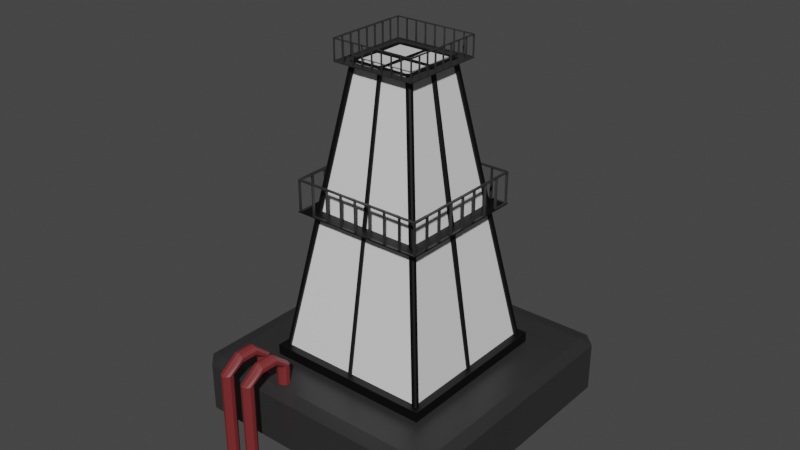# Source: oil.blend  (saved by Blender 2.91.10; exported with 4.5.12 LTS)
import bpy
from mathutils import Matrix  # noqa: F401  (used for matrix-valued properties, if any)

bpy.ops.wm.read_factory_settings(use_empty=True)
scene = bpy.context.scene
scene.name = 'Scene'

# ---- collections
col_collection = bpy.data.collections.new('Collection'); scene.collection.children.link(col_collection)
col_collection_2 = bpy.data.collections.new('Collection 2'); scene.collection.children.link(col_collection_2)
col_collection_3 = bpy.data.collections.new('Collection 3'); scene.collection.children.link(col_collection_3)

# ---- materials (node trees are filled in below, after node groups)
mat_material_006 = bpy.data.materials.new('Material.006')
mat_material_006.use_transparent_shadow = False
mat_material_001 = bpy.data.materials.new('Material.001')
mat_material_001.alpha_threshold = 0.0
mat_material_001.use_transparent_shadow = False
mat_material_001.line_color = (0.0, 0.0, 0.0, 1.0)
mat_material_002 = bpy.data.materials.new('Material.002')
mat_material_002.alpha_threshold = 0.0
mat_material_002.use_transparent_shadow = False
mat_material_002.line_color = (0.0, 0.0, 0.0, 1.0)
mat_material_005 = bpy.data.materials.new('Material.005')
mat_material_005.use_transparent_shadow = False

# ---- material node trees
mat_material_006.use_nodes = True; mat_material_006.node_tree.nodes.clear()
_N = mat_material_006.node_tree.nodes; _L = mat_material_006.node_tree.links
n0 = _N.new('ShaderNodeBsdfPrincipled'); n0.name = 'Principled BSDF'; n0.location = (10, 300)
n0.distribution = 'GGX'
n0.subsurface_method = 'BURLEY'
n0.inputs[0].default_value = (0.0, 0.0, 0.0, 1.0)
n0.inputs[3].default_value = 1.45
n0.inputs[27].default_value = (0.0, 0.0, 0.0, 1.0)
n0.inputs[28].default_value = 1.0
n1 = _N.new('ShaderNodeOutputMaterial'); n1.name = 'Material Output'; n1.location = (300, 300)
_L.new(n0.outputs[0], n1.inputs[0])
n1.is_active_output = True
mat_material_001.use_nodes = True; mat_material_001.node_tree.nodes.clear()
_N = mat_material_001.node_tree.nodes; _L = mat_material_001.node_tree.links
n0 = _N.new('ShaderNodeOutputMaterial'); n0.name = 'Material Output'; n0.location = (300, 300)
n1 = _N.new('ShaderNodeBsdfPrincipled'); n1.name = 'Principled BSDF'; n1.location = (10, 300)
n1.distribution = 'GGX'
n1.subsurface_method = 'BURLEY'
n1.inputs[0].default_value = (0.02721, 0.02721, 0.02721, 1.0)
n1.inputs[2].default_value = 0.4
n1.inputs[3].default_value = 1.45
n1.inputs[27].default_value = (0.0, 0.0, 0.0, 1.0)
n1.inputs[28].default_value = 1.0
_L.new(n1.outputs[0], n0.inputs[0])
n0.is_active_output = True
mat_material_002.use_nodes = True; mat_material_002.node_tree.nodes.clear()
_N = mat_material_002.node_tree.nodes; _L = mat_material_002.node_tree.links
n0 = _N.new('ShaderNodeOutputMaterial'); n0.name = 'Material Output'; n0.location = (300, 300)
n1 = _N.new('ShaderNodeBsdfPrincipled'); n1.name = 'Principled BSDF'; n1.location = (10, 300)
n1.distribution = 'GGX'
n1.subsurface_method = 'BURLEY'
n1.inputs[2].default_value = 0.4
n1.inputs[3].default_value = 1.45
n1.inputs[27].default_value = (0.0, 0.0, 0.0, 1.0)
n1.inputs[28].default_value = 1.0
_L.new(n1.outputs[0], n0.inputs[0])
n0.is_active_output = True
mat_material_005.use_nodes = True; mat_material_005.node_tree.nodes.clear()
_N = mat_material_005.node_tree.nodes; _L = mat_material_005.node_tree.links
n0 = _N.new('ShaderNodeBsdfPrincipled'); n0.name = 'Principled BSDF'; n0.location = (10, 300)
n0.distribution = 'GGX'
n0.subsurface_method = 'BURLEY'
n0.inputs[0].default_value = (0.1845, 0.02239, 0.02389, 1.0)
n0.inputs[3].default_value = 1.45
n0.inputs[27].default_value = (0.0, 0.0, 0.0, 1.0)
n0.inputs[28].default_value = 1.0
n1 = _N.new('ShaderNodeOutputMaterial'); n1.name = 'Material Output'; n1.location = (300, 300)
_L.new(n0.outputs[0], n1.inputs[0])
n1.is_active_output = True

# ---- world
world_world = bpy.data.worlds.new('World'); scene.world = world_world
world_world.use_nodes = True; world_world.node_tree.nodes.clear()
_N = world_world.node_tree.nodes; _L = world_world.node_tree.links
n0 = _N.new('ShaderNodeOutputWorld'); n0.name = 'World Output'; n0.location = (300, 300)
n1 = _N.new('ShaderNodeBackground'); n1.name = 'Background'; n1.location = (10, 300)
n1.inputs[0].default_value = (0.05088, 0.05088, 0.05088, 1.0)
_L.new(n1.outputs[0], n0.inputs[0])
n0.is_active_output = True
world_world.color = (0.05088, 0.05088, 0.05088)
world_world.use_sun_shadow = False
world_world.sun_shadow_jitter_overblur = 0.0

# ---- meshes
me_cube = bpy.data.meshes.new('Cube')
me_cube.from_pydata([(1.0, 1.0, 1.0), (1.0, 1.0, -1.0), (1.0, -1.0, 1.0), (1.0, -1.0, -1.0), (-1.0, 1.0, 1.0), (-1.0, 1.0, -1.0), (-1.0, -1.0, 1.0), (-1.0, -1.0, -1.0)], [], [(0, 4, 6, 2), (3, 2, 6, 7), (7, 6, 4, 5), (5, 1, 3, 7), (1, 0, 2, 3), (5, 4, 0, 1)])
_uv = me_cube.uv_layers.new(name='UVMap')
_uv.uv.foreach_set('vector', [0.625, 0.5, 0.875, 0.5, 0.875, 0.75, 0.625, 0.75, 0.375, 0.75, 0.625, 0.75, 0.625, 1.0, 0.375, 1.0, 0.375, 0.0, 0.625, 0.0, 0.625, 0.25, 0.375, 0.25, 0.125, 0.5, 0.375, 0.5, 0.375, 0.75, 0.125, 0.75, 0.375, 0.5, 0.625, 0.5, 0.625, 0.75, 0.375, 0.75, 0.375, 0.25, 0.625, 0.25, 0.625, 0.5, 0.375, 0.5])
me_cube.materials.append(mat_material_006)
me_cube.use_remesh_preserve_volume = False
me_cube.use_remesh_preserve_attributes = False
me_cube.use_mirror_vertex_groups = False
me_cube.update()
me_cube_001 = bpy.data.meshes.new('Cube.001')
me_cube_001.from_pydata([(1.0, 1.0, 1.0), (1.0, 1.0, -1.0), (1.0, -1.0, 1.0), (1.0, -1.0, -1.0), (-1.0, 1.0, 1.0), (-1.0, 1.0, -1.0), (-1.0, -1.0, 1.0), (-1.0, -1.0, -1.0)], [], [(0, 4, 6, 2), (3, 2, 6, 7), (7, 6, 4, 5), (5, 1, 3, 7), (1, 0, 2, 3), (5, 4, 0, 1)])
_uv = me_cube_001.uv_layers.new(name='UVMap')
_uv.uv.foreach_set('vector', [0.625, 0.5, 0.875, 0.5, 0.875, 0.75, 0.625, 0.75, 0.375, 0.75, 0.625, 0.75, 0.625, 1.0, 0.375, 1.0, 0.375, 0.0, 0.625, 0.0, 0.625, 0.25, 0.375, 0.25, 0.125, 0.5, 0.375, 0.5, 0.375, 0.75, 0.125, 0.75, 0.375, 0.5, 0.625, 0.5, 0.625, 0.75, 0.375, 0.75, 0.375, 0.25, 0.625, 0.25, 0.625, 0.5, 0.375, 0.5])
me_cube_001.materials.append(mat_material_001)
me_cube_001.use_remesh_preserve_volume = False
me_cube_001.use_remesh_preserve_attributes = False
me_cube_001.use_mirror_vertex_groups = False
me_cube_001.update()
me_cube_002 = bpy.data.meshes.new('Cube.002')
me_cube_002.from_pydata([(0.3938, 0.3938, 17.38), (1.0, 1.0, -1.0), (0.3938, -0.3938, 17.38), (1.0, -1.0, -1.0), (-0.3938, 0.3938, 17.38), (-1.0, 1.0, -1.0), (-0.3938, -0.3938, 17.38), (-1.0, -1.0, -1.0)], [], [(0, 4, 6, 2), (3, 2, 6, 7), (7, 6, 4, 5), (5, 1, 3, 7), (1, 0, 2, 3), (5, 4, 0, 1)])
_uv = me_cube_002.uv_layers.new(name='UVMap')
_uv.uv.foreach_set('vector', [0.625, 0.5, 0.875, 0.5, 0.875, 0.75, 0.625, 0.75, 0.375, 0.75, 0.625, 0.75, 0.625, 1.0, 0.375, 1.0, 0.375, 0.0, 0.625, 0.0, 0.625, 0.25, 0.375, 0.25, 0.125, 0.5, 0.375, 0.5, 0.375, 0.75, 0.125, 0.75, 0.375, 0.5, 0.625, 0.5, 0.625, 0.75, 0.375, 0.75, 0.375, 0.25, 0.625, 0.25, 0.625, 0.5, 0.375, 0.5])
me_cube_002.materials.append(mat_material_002)
me_cube_002.use_remesh_preserve_volume = False
me_cube_002.use_remesh_preserve_attributes = False
me_cube_002.use_mirror_vertex_groups = False
me_cube_002.update()
me_plane = bpy.data.meshes.new('Plane')
me_plane.from_pydata([(-1.0, -1.0, 0.0), (1.0, -1.0, 0.0), (-1.0, 1.0, 0.0), (1.0, 1.0, 0.0), (-0.7937, -0.7937, 0.0), (0.7937, -0.7937, 0.0), (-0.7937, 0.7937, 0.0), (0.7937, 0.7937, 0.0), (1.0, 0.0, 0.0), (0.7937, 0.0, 0.0)], [], [(8, 1, 5, 9), (0, 2, 6, 4), (2, 3, 7, 6), (1, 0, 4, 5), (3, 8, 9, 7)])
_uv = me_plane.uv_layers.new(name='UVMap')
_uv.uv.foreach_set('vector', [0.0, 0.0, 0.0, 0.0, 0.0, 0.0, 0.0, 0.0, 0.0, 0.0, 0.0, 0.0, 0.0, 0.0, 0.0, 0.0, 0.0, 0.0, 0.0, 0.0, 0.0, 0.0, 0.0, 0.0, 0.0, 0.0, 0.0, 0.0, 0.0, 0.0, 0.0, 0.0, 0.0, 0.0, 0.0, 0.0, 0.0, 0.0, 0.0, 0.0])
me_plane.materials.append(mat_material_006)
me_plane.use_remesh_fix_poles = True
me_plane.use_remesh_preserve_attributes = False
me_plane.use_mirror_vertex_groups = False
me_plane.update()
me_plane_001 = bpy.data.meshes.new('Plane.001')
me_plane_001.from_pydata([(-1.0, -1.0, 0.0), (1.0, -1.0, 0.0), (-1.0, 1.0, 0.0), (1.0, 1.0, 0.0), (-0.7937, -0.7937, 0.0), (0.7937, -0.7937, 0.0), (-0.7937, 0.7937, 0.0), (0.7937, 0.7937, 0.0), (1.0, 0.0, 0.0), (0.7937, 0.0, 0.0)], [], [(8, 1, 5, 9), (0, 2, 6, 4), (2, 3, 7, 6), (1, 0, 4, 5), (3, 8, 9, 7)])
_uv = me_plane_001.uv_layers.new(name='UVMap')
_uv.uv.foreach_set('vector', [0.0, 0.0, 0.0, 0.0, 0.0, 0.0, 0.0, 0.0, 0.0, 0.0, 0.0, 0.0, 0.0, 0.0, 0.0, 0.0, 0.0, 0.0, 0.0, 0.0, 0.0, 0.0, 0.0, 0.0, 0.0, 0.0, 0.0, 0.0, 0.0, 0.0, 0.0, 0.0, 0.0, 0.0, 0.0, 0.0, 0.0, 0.0, 0.0, 0.0])
me_plane_001.materials.append(mat_material_001)
me_plane_001.use_remesh_fix_poles = True
me_plane_001.use_remesh_preserve_attributes = False
me_plane_001.use_mirror_vertex_groups = False
me_plane_001.update()
me_cylinder = bpy.data.meshes.new('Cylinder')
me_cylinder.from_pydata([(0.0, 0.6856, -7.042), (0.0, 0.6856, 31.48), (0.403, 0.5547, -7.042), (0.403, 0.5547, 31.48), (0.652, 0.2119, -7.042), (0.652, 0.2119, 31.48), (0.652, -0.2119, -7.042), (0.652, -0.2119, 31.48), (0.403, -0.5547, -7.042), (0.403, -0.5547, 31.48), (-5.994e-08, -0.6856, -7.042), (-5.994e-08, -0.6856, 31.48), (-0.403, -0.5547, -7.042), (-0.403, -0.5547, 31.48), (-0.652, -0.2119, -7.042), (-0.652, -0.2119, 31.48), (-0.652, 0.2119, -7.042), (-0.652, 0.2119, 31.48), (-0.403, 0.5547, -7.042), (-0.403, 0.5547, 31.48)], [], [(0, 1, 3, 2), (2, 3, 5, 4), (4, 5, 7, 6), (6, 7, 9, 8), (8, 9, 11, 10), (10, 11, 13, 12), (12, 13, 15, 14), (14, 15, 17, 16), (3, 1, 19, 17, 15, 13, 11, 9, 7, 5), (16, 17, 19, 18), (18, 19, 1, 0), (0, 2, 4, 6, 8, 10, 12, 14, 16, 18)])
_uv = me_cylinder.uv_layers.new(name='UVMap')
_uv.uv.foreach_set('vector', [1.0, 0.5, 1.0, 1.0, 0.9, 1.0, 0.9, 0.5, 0.9, 0.5, 0.9, 1.0, 0.8, 1.0, 0.8, 0.5, 0.8, 0.5, 0.8, 1.0, 0.7, 1.0, 0.7, 0.5, 0.7, 0.5, 0.7, 1.0, 0.6, 1.0, 0.6, 0.5, 0.6, 0.5, 0.6, 1.0, 0.5, 1.0, 0.5, 0.5, 0.5, 0.5, 0.5, 1.0, 0.4, 1.0, 0.4, 0.5, 0.4, 0.5, 0.4, 1.0, 0.3, 1.0, 0.3, 0.5, 0.3, 0.5, 0.3, 1.0, 0.2, 1.0, 0.2, 0.5, 0.3911, 0.4442, 0.25, 0.49, 0.1089, 0.4442, 0.02175, 0.3242, 0.02175, 0.1758, 0.1089, 0.05584, 0.25, 0.01, 0.3911, 0.05584, 0.4783, 0.1758, 0.4783, 0.3242, 0.2, 0.5, 0.2, 1.0, 0.1, 1.0, 0.1, 0.5, 0.1, 0.5, 0.1, 1.0, -7.451e-08, 1.0, -7.451e-08, 0.5, 0.75, 0.49, 0.8911, 0.4442, 0.9783, 0.3242, 0.9783, 0.1758, 0.8911, 0.05584, 0.75, 0.01, 0.6089, 0.05584, 0.5217, 0.1758, 0.5217, 0.3242, 0.6089, 0.4442])
me_cylinder.materials.append(mat_material_005)
me_cylinder.use_remesh_fix_poles = True
me_cylinder.use_remesh_preserve_attributes = False
me_cylinder.use_mirror_vertex_groups = False
me_cylinder.update()
me_cylinder_001 = bpy.data.meshes.new('Cylinder.001')
me_cylinder_001.from_pydata([(0.0, 0.6856, -22.98), (0.0, 0.6856, 31.48), (0.403, 0.5547, -22.98), (0.403, 0.5547, 31.48), (0.652, 0.2119, -22.98), (0.652, 0.2119, 31.48), (0.652, -0.2119, -22.98), (0.652, -0.2119, 31.48), (0.403, -0.5547, -22.98), (0.403, -0.5547, 31.48), (-5.994e-08, -0.6856, -22.98), (-5.994e-08, -0.6856, 31.48), (-0.403, -0.5547, -22.98), (-0.403, -0.5547, 31.48), (-0.652, -0.2119, -22.98), (-0.652, -0.2119, 31.48), (-0.652, 0.2119, -22.98), (-0.652, 0.2119, 31.48), (-0.403, 0.5547, -22.98), (-0.403, 0.5547, 31.48)], [], [(0, 1, 3, 2), (2, 3, 5, 4), (4, 5, 7, 6), (6, 7, 9, 8), (8, 9, 11, 10), (10, 11, 13, 12), (12, 13, 15, 14), (14, 15, 17, 16), (3, 1, 19, 17, 15, 13, 11, 9, 7, 5), (16, 17, 19, 18), (18, 19, 1, 0), (0, 2, 4, 6, 8, 10, 12, 14, 16, 18)])
_uv = me_cylinder_001.uv_layers.new(name='UVMap')
_uv.uv.foreach_set('vector', [1.0, 0.5, 1.0, 1.0, 0.9, 1.0, 0.9, 0.5, 0.9, 0.5, 0.9, 1.0, 0.8, 1.0, 0.8, 0.5, 0.8, 0.5, 0.8, 1.0, 0.7, 1.0, 0.7, 0.5, 0.7, 0.5, 0.7, 1.0, 0.6, 1.0, 0.6, 0.5, 0.6, 0.5, 0.6, 1.0, 0.5, 1.0, 0.5, 0.5, 0.5, 0.5, 0.5, 1.0, 0.4, 1.0, 0.4, 0.5, 0.4, 0.5, 0.4, 1.0, 0.3, 1.0, 0.3, 0.5, 0.3, 0.5, 0.3, 1.0, 0.2, 1.0, 0.2, 0.5, 0.3911, 0.4442, 0.25, 0.49, 0.1089, 0.4442, 0.02175, 0.3242, 0.02175, 0.1758, 0.1089, 0.05584, 0.25, 0.01, 0.3911, 0.05584, 0.4783, 0.1758, 0.4783, 0.3242, 0.2, 0.5, 0.2, 1.0, 0.1, 1.0, 0.1, 0.5, 0.1, 0.5, 0.1, 1.0, -7.451e-08, 1.0, -7.451e-08, 0.5, 0.75, 0.49, 0.8911, 0.4442, 0.9783, 0.3242, 0.9783, 0.1758, 0.8911, 0.05584, 0.75, 0.01, 0.6089, 0.05584, 0.5217, 0.1758, 0.5217, 0.3242, 0.6089, 0.4442])
me_cylinder_001.materials.append(mat_material_005)
me_cylinder_001.use_remesh_fix_poles = True
me_cylinder_001.use_remesh_preserve_attributes = False
me_cylinder_001.use_mirror_vertex_groups = False
me_cylinder_001.update()
me_cylinder_002 = bpy.data.meshes.new('Cylinder.002')
me_cylinder_002.from_pydata([(0.0, 0.6856, -22.98), (0.0, 0.6856, 31.48), (0.403, 0.5547, -22.98), (0.403, 0.5547, 31.48), (0.652, 0.2119, -22.98), (0.652, 0.2119, 31.48), (0.652, -0.2119, -22.98), (0.652, -0.2119, 31.48), (0.403, -0.5547, -22.98), (0.403, -0.5547, 31.48), (-5.994e-08, -0.6856, -22.98), (-5.994e-08, -0.6856, 31.48), (-0.403, -0.5547, -22.98), (-0.403, -0.5547, 31.48), (-0.652, -0.2119, -22.98), (-0.652, -0.2119, 31.48), (-0.652, 0.2119, -22.98), (-0.652, 0.2119, 31.48), (-0.403, 0.5547, -22.98), (-0.403, 0.5547, 31.48)], [], [(0, 1, 3, 2), (2, 3, 5, 4), (4, 5, 7, 6), (6, 7, 9, 8), (8, 9, 11, 10), (10, 11, 13, 12), (12, 13, 15, 14), (14, 15, 17, 16), (3, 1, 19, 17, 15, 13, 11, 9, 7, 5), (16, 17, 19, 18), (18, 19, 1, 0), (0, 2, 4, 6, 8, 10, 12, 14, 16, 18)])
_uv = me_cylinder_002.uv_layers.new(name='UVMap')
_uv.uv.foreach_set('vector', [1.0, 0.5, 1.0, 1.0, 0.9, 1.0, 0.9, 0.5, 0.9, 0.5, 0.9, 1.0, 0.8, 1.0, 0.8, 0.5, 0.8, 0.5, 0.8, 1.0, 0.7, 1.0, 0.7, 0.5, 0.7, 0.5, 0.7, 1.0, 0.6, 1.0, 0.6, 0.5, 0.6, 0.5, 0.6, 1.0, 0.5, 1.0, 0.5, 0.5, 0.5, 0.5, 0.5, 1.0, 0.4, 1.0, 0.4, 0.5, 0.4, 0.5, 0.4, 1.0, 0.3, 1.0, 0.3, 0.5, 0.3, 0.5, 0.3, 1.0, 0.2, 1.0, 0.2, 0.5, 0.3911, 0.4442, 0.25, 0.49, 0.1089, 0.4442, 0.02175, 0.3242, 0.02175, 0.1758, 0.1089, 0.05584, 0.25, 0.01, 0.3911, 0.05584, 0.4783, 0.1758, 0.4783, 0.3242, 0.2, 0.5, 0.2, 1.0, 0.1, 1.0, 0.1, 0.5, 0.1, 0.5, 0.1, 1.0, -7.451e-08, 1.0, -7.451e-08, 0.5, 0.75, 0.49, 0.8911, 0.4442, 0.9783, 0.3242, 0.9783, 0.1758, 0.8911, 0.05584, 0.75, 0.01, 0.6089, 0.05584, 0.5217, 0.1758, 0.5217, 0.3242, 0.6089, 0.4442])
me_cylinder_002.materials.append(mat_material_005)
me_cylinder_002.use_remesh_fix_poles = True
me_cylinder_002.use_remesh_preserve_attributes = False
me_cylinder_002.use_mirror_vertex_groups = False
me_cylinder_002.update()
me_cylinder_003 = bpy.data.meshes.new('Cylinder.003')
me_cylinder_003.from_pydata([(0.0, 0.6856, -22.98), (0.0, 0.6856, 31.48), (0.403, 0.5547, -22.98), (0.403, 0.5547, 31.48), (0.652, 0.2119, -22.98), (0.652, 0.2119, 31.48), (0.652, -0.2119, -22.98), (0.652, -0.2119, 31.48), (0.403, -0.5547, -22.98), (0.403, -0.5547, 31.48), (-5.994e-08, -0.6856, -22.98), (-5.994e-08, -0.6856, 31.48), (-0.403, -0.5547, -22.98), (-0.403, -0.5547, 31.48), (-0.652, -0.2119, -22.98), (-0.652, -0.2119, 31.48), (-0.652, 0.2119, -22.98), (-0.652, 0.2119, 31.48), (-0.403, 0.5547, -22.98), (-0.403, 0.5547, 31.48)], [], [(0, 1, 3, 2), (2, 3, 5, 4), (4, 5, 7, 6), (6, 7, 9, 8), (8, 9, 11, 10), (10, 11, 13, 12), (12, 13, 15, 14), (14, 15, 17, 16), (3, 1, 19, 17, 15, 13, 11, 9, 7, 5), (16, 17, 19, 18), (18, 19, 1, 0), (0, 2, 4, 6, 8, 10, 12, 14, 16, 18)])
_uv = me_cylinder_003.uv_layers.new(name='UVMap')
_uv.uv.foreach_set('vector', [1.0, 0.5, 1.0, 1.0, 0.9, 1.0, 0.9, 0.5, 0.9, 0.5, 0.9, 1.0, 0.8, 1.0, 0.8, 0.5, 0.8, 0.5, 0.8, 1.0, 0.7, 1.0, 0.7, 0.5, 0.7, 0.5, 0.7, 1.0, 0.6, 1.0, 0.6, 0.5, 0.6, 0.5, 0.6, 1.0, 0.5, 1.0, 0.5, 0.5, 0.5, 0.5, 0.5, 1.0, 0.4, 1.0, 0.4, 0.5, 0.4, 0.5, 0.4, 1.0, 0.3, 1.0, 0.3, 0.5, 0.3, 0.5, 0.3, 1.0, 0.2, 1.0, 0.2, 0.5, 0.3911, 0.4442, 0.25, 0.49, 0.1089, 0.4442, 0.02175, 0.3242, 0.02175, 0.1758, 0.1089, 0.05584, 0.25, 0.01, 0.3911, 0.05584, 0.4783, 0.1758, 0.4783, 0.3242, 0.2, 0.5, 0.2, 1.0, 0.1, 1.0, 0.1, 0.5, 0.1, 0.5, 0.1, 1.0, -7.451e-08, 1.0, -7.451e-08, 0.5, 0.75, 0.49, 0.8911, 0.4442, 0.9783, 0.3242, 0.9783, 0.1758, 0.8911, 0.05584, 0.75, 0.01, 0.6089, 0.05584, 0.5217, 0.1758, 0.5217, 0.3242, 0.6089, 0.4442])
me_cylinder_003.materials.append(mat_material_005)
me_cylinder_003.use_remesh_fix_poles = True
me_cylinder_003.use_remesh_preserve_attributes = False
me_cylinder_003.use_mirror_vertex_groups = False
me_cylinder_003.update()
me_cylinder_004 = bpy.data.meshes.new('Cylinder.004')
me_cylinder_004.from_pydata([(0.0, 0.6856, -7.042), (0.0, 0.6856, 0.902), (0.403, 0.5547, -7.042), (0.403, 0.5547, 0.902), (0.652, 0.2119, -7.042), (0.652, 0.2119, 0.902), (0.652, -0.2119, -7.042), (0.652, -0.2119, 0.902), (0.403, -0.5547, -7.042), (0.403, -0.5547, 0.902), (-5.994e-08, -0.6856, -7.042), (-5.994e-08, -0.6856, 0.902), (-0.403, -0.5547, -7.042), (-0.403, -0.5547, 0.902), (-0.652, -0.2119, -7.042), (-0.652, -0.2119, 0.902), (-0.652, 0.2119, -7.042), (-0.652, 0.2119, 0.902), (-0.403, 0.5547, -7.042), (-0.403, 0.5547, 0.902), (0.403, -1.394, 2.612), (1.705e-13, -1.394, 2.743), (0.652, -1.394, 2.269), (0.652, -1.394, 1.845), (0.403, -1.394, 1.502), (-5.994e-08, -1.394, 1.372), (-0.403, -1.394, 1.502), (-0.652, -1.394, 1.845), (-0.652, -1.394, 2.269), (-0.403, -1.394, 2.612), (0.403, -3.401, 2.612), (1.705e-13, -3.401, 2.743), (0.652, -3.401, 2.269), (0.652, -3.401, 1.845), (0.403, -3.401, 1.502), (-5.994e-08, -3.401, 1.372), (-0.403, -3.401, 1.502), (-0.652, -3.401, 1.845), (-0.652, -3.401, 2.269), (-0.403, -3.401, 2.612), (0.403, -5.551, 1.013), (3.411e-13, -5.682, 1.013), (0.652, -5.208, 1.013), (0.652, -4.785, 1.013), (0.403, -4.442, 1.013), (-5.994e-08, -4.311, 1.013), (-0.403, -4.442, 1.013), (-0.652, -4.785, 1.013), (-0.652, -5.208, 1.013), (-0.403, -5.551, 1.013), (0.403, -5.551, -10.69), (2.525e-07, -5.682, -10.69), (0.652, -5.208, -10.69), (0.652, -4.785, -10.69), (0.403, -4.442, -10.69), (1.926e-07, -4.311, -10.69), (-0.403, -4.442, -10.69), (-0.652, -4.785, -10.69), (-0.652, -5.208, -10.69), (-0.403, -5.551, -10.69)], [], [(0, 1, 3, 2), (2, 3, 5, 4), (4, 5, 7, 6), (6, 7, 9, 8), (8, 9, 11, 10), (10, 11, 13, 12), (12, 13, 15, 14), (14, 15, 17, 16), (9, 7, 23, 24), (16, 17, 19, 18), (18, 19, 1, 0), (0, 2, 4, 6, 8, 10, 12, 14, 16, 18), (20, 21, 31, 30), (3, 1, 21, 20), (7, 5, 22, 23), (5, 3, 20, 22), (1, 19, 29, 21), (19, 17, 28, 29), (17, 15, 27, 28), (15, 13, 26, 27), (13, 11, 25, 26), (11, 9, 24, 25), (38, 37, 47, 48), (28, 27, 37, 38), (25, 24, 34, 35), (22, 20, 30, 32), (29, 28, 38, 39), (26, 25, 35, 36), (23, 22, 32, 33), (21, 29, 39, 31), (27, 26, 36, 37), (24, 23, 33, 34), (45, 44, 54, 55), (35, 34, 44, 45), (32, 30, 40, 42), (39, 38, 48, 49), (36, 35, 45, 46), (33, 32, 42, 43), (31, 39, 49, 41), (37, 36, 46, 47), (34, 33, 43, 44), (30, 31, 41, 40), (50, 51, 59, 58, 57, 56, 55, 54, 53, 52), (42, 40, 50, 52), (49, 48, 58, 59), (46, 45, 55, 56), (43, 42, 52, 53), (41, 49, 59, 51), (47, 46, 56, 57), (44, 43, 53, 54), (40, 41, 51, 50), (48, 47, 57, 58)])
_uv = me_cylinder_004.uv_layers.new(name='UVMap')
_uv.uv.foreach_set('vector', [1.0, 0.5, 1.0, 1.0, 0.9, 1.0, 0.9, 0.5, 0.9, 0.5, 0.9, 1.0, 0.8, 1.0, 0.8, 0.5, 0.8, 0.5, 0.8, 1.0, 0.7, 1.0, 0.7, 0.5, 0.7, 0.5, 0.7, 1.0, 0.6, 1.0, 0.6, 0.5, 0.6, 0.5, 0.6, 1.0, 0.5, 1.0, 0.5, 0.5, 0.5, 0.5, 0.5, 1.0, 0.4, 1.0, 0.4, 0.5, 0.4, 0.5, 0.4, 1.0, 0.3, 1.0, 0.3, 0.5, 0.3, 0.5, 0.3, 1.0, 0.2, 1.0, 0.2, 0.5, 0.6, 1.0, 0.7, 1.0, 0.7, 1.0, 0.6, 1.0, 0.2, 0.5, 0.2, 1.0, 0.1, 1.0, 0.1, 0.5, 0.1, 0.5, 0.1, 1.0, -7.451e-08, 1.0, -7.451e-08, 0.5, 0.75, 0.49, 0.8911, 0.4442, 0.9783, 0.3242, 0.9783, 0.1758, 0.8911, 0.05584, 0.75, 0.01, 0.6089, 0.05584, 0.5217, 0.1758, 0.5217, 0.3242, 0.6089, 0.4442, 0.9, 1.0, 1.0, 1.0, 1.0, 1.0, 0.9, 1.0, 0.9, 1.0, 1.0, 1.0, 1.0, 1.0, 0.9, 1.0, 0.7, 1.0, 0.8, 1.0, 0.8, 1.0, 0.7, 1.0, 0.8, 1.0, 0.9, 1.0, 0.9, 1.0, 0.8, 1.0, -7.451e-08, 1.0, 0.1, 1.0, 0.1, 1.0, -7.451e-08, 1.0, 0.1, 1.0, 0.2, 1.0, 0.2, 1.0, 0.1, 1.0, 0.2, 1.0, 0.3, 1.0, 0.3, 1.0, 0.2, 1.0, 0.3, 1.0, 0.4, 1.0, 0.4, 1.0, 0.3, 1.0, 0.4, 1.0, 0.5, 1.0, 0.5, 1.0, 0.4, 1.0, 0.5, 1.0, 0.6, 1.0, 0.6, 1.0, 0.5, 1.0, 0.2, 1.0, 0.3, 1.0, 0.3, 1.0, 0.2, 1.0, 0.2, 1.0, 0.3, 1.0, 0.3, 1.0, 0.2, 1.0, 0.5, 1.0, 0.6, 1.0, 0.6, 1.0, 0.5, 1.0, 0.8, 1.0, 0.9, 1.0, 0.9, 1.0, 0.8, 1.0, 0.1, 1.0, 0.2, 1.0, 0.2, 1.0, 0.1, 1.0, 0.4, 1.0, 0.5, 1.0, 0.5, 1.0, 0.4, 1.0, 0.7, 1.0, 0.8, 1.0, 0.8, 1.0, 0.7, 1.0, -7.451e-08, 1.0, 0.1, 1.0, 0.1, 1.0, -7.451e-08, 1.0, 0.3, 1.0, 0.4, 1.0, 0.4, 1.0, 0.3, 1.0, 0.6, 1.0, 0.7, 1.0, 0.7, 1.0, 0.6, 1.0, 0.5, 1.0, 0.6, 1.0, 0.6, 1.0, 0.5, 1.0, 0.5, 1.0, 0.6, 1.0, 0.6, 1.0, 0.5, 1.0, 0.8, 1.0, 0.9, 1.0, 0.9, 1.0, 0.8, 1.0, 0.1, 1.0, 0.2, 1.0, 0.2, 1.0, 0.1, 1.0, 0.4, 1.0, 0.5, 1.0, 0.5, 1.0, 0.4, 1.0, 0.7, 1.0, 0.8, 1.0, 0.8, 1.0, 0.7, 1.0, -7.451e-08, 1.0, 0.1, 1.0, 0.1, 1.0, -7.451e-08, 1.0, 0.3, 1.0, 0.4, 1.0, 0.4, 1.0, 0.3, 1.0, 0.6, 1.0, 0.7, 1.0, 0.7, 1.0, 0.6, 1.0, 0.9, 1.0, 1.0, 1.0, 1.0, 1.0, 0.9, 1.0, 0.3911, 0.4442, 0.25, 0.49, 0.1089, 0.4442, 0.02175, 0.3242, 0.02175, 0.1758, 0.1089, 0.05584, 0.25, 0.01, 0.3911, 0.05584, 0.4783, 0.1758, 0.4783, 0.3242, 0.8, 1.0, 0.9, 1.0, 0.9, 1.0, 0.8, 1.0, 0.1, 1.0, 0.2, 1.0, 0.2, 1.0, 0.1, 1.0, 0.4, 1.0, 0.5, 1.0, 0.5, 1.0, 0.4, 1.0, 0.7, 1.0, 0.8, 1.0, 0.8, 1.0, 0.7, 1.0, -7.451e-08, 1.0, 0.1, 1.0, 0.1, 1.0, -7.451e-08, 1.0, 0.3, 1.0, 0.4, 1.0, 0.4, 1.0, 0.3, 1.0, 0.6, 1.0, 0.7, 1.0, 0.7, 1.0, 0.6, 1.0, 0.9, 1.0, 1.0, 1.0, 1.0, 1.0, 0.9, 1.0, 0.2, 1.0, 0.3, 1.0, 0.3, 1.0, 0.2, 1.0])
me_cylinder_004.materials.append(mat_material_005)
me_cylinder_004.use_remesh_fix_poles = True
me_cylinder_004.use_remesh_preserve_attributes = False
me_cylinder_004.use_mirror_vertex_groups = False
me_cylinder_004.update()
me_cylinder_005 = bpy.data.meshes.new('Cylinder.005')
me_cylinder_005.from_pydata([(0.0, 0.6856, -7.042), (0.0, 0.6856, 0.902), (0.403, 0.5547, -7.042), (0.403, 0.5547, 0.902), (0.652, 0.2119, -7.042), (0.652, 0.2119, 0.902), (0.652, -0.2119, -7.042), (0.652, -0.2119, 0.902), (0.403, -0.5547, -7.042), (0.403, -0.5547, 0.902), (-5.994e-08, -0.6856, -7.042), (-5.994e-08, -0.6856, 0.902), (-0.403, -0.5547, -7.042), (-0.403, -0.5547, 0.902), (-0.652, -0.2119, -7.042), (-0.652, -0.2119, 0.902), (-0.652, 0.2119, -7.042), (-0.652, 0.2119, 0.902), (-0.403, 0.5547, -7.042), (-0.403, 0.5547, 0.902), (0.403, -1.394, 2.612), (1.705e-13, -1.394, 2.743), (0.652, -1.394, 2.269), (0.652, -1.394, 1.845), (0.403, -1.394, 1.502), (-5.994e-08, -1.394, 1.372), (-0.403, -1.394, 1.502), (-0.652, -1.394, 1.845), (-0.652, -1.394, 2.269), (-0.403, -1.394, 2.612), (0.403, -3.401, 2.612), (1.705e-13, -3.401, 2.743), (0.652, -3.401, 2.269), (0.652, -3.401, 1.845), (0.403, -3.401, 1.502), (-5.994e-08, -3.401, 1.372), (-0.403, -3.401, 1.502), (-0.652, -3.401, 1.845), (-0.652, -3.401, 2.269), (-0.403, -3.401, 2.612), (0.403, -5.551, 1.013), (3.411e-13, -5.682, 1.013), (0.652, -5.208, 1.013), (0.652, -4.785, 1.013), (0.403, -4.442, 1.013), (-5.994e-08, -4.311, 1.013), (-0.403, -4.442, 1.013), (-0.652, -4.785, 1.013), (-0.652, -5.208, 1.013), (-0.403, -5.551, 1.013), (0.403, -5.551, -10.69), (2.525e-07, -5.682, -10.69), (0.652, -5.208, -10.69), (0.652, -4.785, -10.69), (0.403, -4.442, -10.69), (1.926e-07, -4.311, -10.69), (-0.403, -4.442, -10.69), (-0.652, -4.785, -10.69), (-0.652, -5.208, -10.69), (-0.403, -5.551, -10.69)], [], [(0, 1, 3, 2), (2, 3, 5, 4), (4, 5, 7, 6), (6, 7, 9, 8), (8, 9, 11, 10), (10, 11, 13, 12), (12, 13, 15, 14), (14, 15, 17, 16), (9, 7, 23, 24), (16, 17, 19, 18), (18, 19, 1, 0), (0, 2, 4, 6, 8, 10, 12, 14, 16, 18), (20, 21, 31, 30), (3, 1, 21, 20), (7, 5, 22, 23), (5, 3, 20, 22), (1, 19, 29, 21), (19, 17, 28, 29), (17, 15, 27, 28), (15, 13, 26, 27), (13, 11, 25, 26), (11, 9, 24, 25), (38, 37, 47, 48), (28, 27, 37, 38), (25, 24, 34, 35), (22, 20, 30, 32), (29, 28, 38, 39), (26, 25, 35, 36), (23, 22, 32, 33), (21, 29, 39, 31), (27, 26, 36, 37), (24, 23, 33, 34), (45, 44, 54, 55), (35, 34, 44, 45), (32, 30, 40, 42), (39, 38, 48, 49), (36, 35, 45, 46), (33, 32, 42, 43), (31, 39, 49, 41), (37, 36, 46, 47), (34, 33, 43, 44), (30, 31, 41, 40), (50, 51, 59, 58, 57, 56, 55, 54, 53, 52), (42, 40, 50, 52), (49, 48, 58, 59), (46, 45, 55, 56), (43, 42, 52, 53), (41, 49, 59, 51), (47, 46, 56, 57), (44, 43, 53, 54), (40, 41, 51, 50), (48, 47, 57, 58)])
_uv = me_cylinder_005.uv_layers.new(name='UVMap')
_uv.uv.foreach_set('vector', [1.0, 0.5, 1.0, 1.0, 0.9, 1.0, 0.9, 0.5, 0.9, 0.5, 0.9, 1.0, 0.8, 1.0, 0.8, 0.5, 0.8, 0.5, 0.8, 1.0, 0.7, 1.0, 0.7, 0.5, 0.7, 0.5, 0.7, 1.0, 0.6, 1.0, 0.6, 0.5, 0.6, 0.5, 0.6, 1.0, 0.5, 1.0, 0.5, 0.5, 0.5, 0.5, 0.5, 1.0, 0.4, 1.0, 0.4, 0.5, 0.4, 0.5, 0.4, 1.0, 0.3, 1.0, 0.3, 0.5, 0.3, 0.5, 0.3, 1.0, 0.2, 1.0, 0.2, 0.5, 0.6, 1.0, 0.7, 1.0, 0.7, 1.0, 0.6, 1.0, 0.2, 0.5, 0.2, 1.0, 0.1, 1.0, 0.1, 0.5, 0.1, 0.5, 0.1, 1.0, -7.451e-08, 1.0, -7.451e-08, 0.5, 0.75, 0.49, 0.8911, 0.4442, 0.9783, 0.3242, 0.9783, 0.1758, 0.8911, 0.05584, 0.75, 0.01, 0.6089, 0.05584, 0.5217, 0.1758, 0.5217, 0.3242, 0.6089, 0.4442, 0.9, 1.0, 1.0, 1.0, 1.0, 1.0, 0.9, 1.0, 0.9, 1.0, 1.0, 1.0, 1.0, 1.0, 0.9, 1.0, 0.7, 1.0, 0.8, 1.0, 0.8, 1.0, 0.7, 1.0, 0.8, 1.0, 0.9, 1.0, 0.9, 1.0, 0.8, 1.0, -7.451e-08, 1.0, 0.1, 1.0, 0.1, 1.0, -7.451e-08, 1.0, 0.1, 1.0, 0.2, 1.0, 0.2, 1.0, 0.1, 1.0, 0.2, 1.0, 0.3, 1.0, 0.3, 1.0, 0.2, 1.0, 0.3, 1.0, 0.4, 1.0, 0.4, 1.0, 0.3, 1.0, 0.4, 1.0, 0.5, 1.0, 0.5, 1.0, 0.4, 1.0, 0.5, 1.0, 0.6, 1.0, 0.6, 1.0, 0.5, 1.0, 0.2, 1.0, 0.3, 1.0, 0.3, 1.0, 0.2, 1.0, 0.2, 1.0, 0.3, 1.0, 0.3, 1.0, 0.2, 1.0, 0.5, 1.0, 0.6, 1.0, 0.6, 1.0, 0.5, 1.0, 0.8, 1.0, 0.9, 1.0, 0.9, 1.0, 0.8, 1.0, 0.1, 1.0, 0.2, 1.0, 0.2, 1.0, 0.1, 1.0, 0.4, 1.0, 0.5, 1.0, 0.5, 1.0, 0.4, 1.0, 0.7, 1.0, 0.8, 1.0, 0.8, 1.0, 0.7, 1.0, -7.451e-08, 1.0, 0.1, 1.0, 0.1, 1.0, -7.451e-08, 1.0, 0.3, 1.0, 0.4, 1.0, 0.4, 1.0, 0.3, 1.0, 0.6, 1.0, 0.7, 1.0, 0.7, 1.0, 0.6, 1.0, 0.5, 1.0, 0.6, 1.0, 0.6, 1.0, 0.5, 1.0, 0.5, 1.0, 0.6, 1.0, 0.6, 1.0, 0.5, 1.0, 0.8, 1.0, 0.9, 1.0, 0.9, 1.0, 0.8, 1.0, 0.1, 1.0, 0.2, 1.0, 0.2, 1.0, 0.1, 1.0, 0.4, 1.0, 0.5, 1.0, 0.5, 1.0, 0.4, 1.0, 0.7, 1.0, 0.8, 1.0, 0.8, 1.0, 0.7, 1.0, -7.451e-08, 1.0, 0.1, 1.0, 0.1, 1.0, -7.451e-08, 1.0, 0.3, 1.0, 0.4, 1.0, 0.4, 1.0, 0.3, 1.0, 0.6, 1.0, 0.7, 1.0, 0.7, 1.0, 0.6, 1.0, 0.9, 1.0, 1.0, 1.0, 1.0, 1.0, 0.9, 1.0, 0.3911, 0.4442, 0.25, 0.49, 0.1089, 0.4442, 0.02175, 0.3242, 0.02175, 0.1758, 0.1089, 0.05584, 0.25, 0.01, 0.3911, 0.05584, 0.4783, 0.1758, 0.4783, 0.3242, 0.8, 1.0, 0.9, 1.0, 0.9, 1.0, 0.8, 1.0, 0.1, 1.0, 0.2, 1.0, 0.2, 1.0, 0.1, 1.0, 0.4, 1.0, 0.5, 1.0, 0.5, 1.0, 0.4, 1.0, 0.7, 1.0, 0.8, 1.0, 0.8, 1.0, 0.7, 1.0, -7.451e-08, 1.0, 0.1, 1.0, 0.1, 1.0, -7.451e-08, 1.0, 0.3, 1.0, 0.4, 1.0, 0.4, 1.0, 0.3, 1.0, 0.6, 1.0, 0.7, 1.0, 0.7, 1.0, 0.6, 1.0, 0.9, 1.0, 1.0, 1.0, 1.0, 1.0, 0.9, 1.0, 0.2, 1.0, 0.3, 1.0, 0.3, 1.0, 0.2, 1.0])
me_cylinder_005.materials.append(mat_material_005)
me_cylinder_005.use_remesh_fix_poles = True
me_cylinder_005.use_remesh_preserve_attributes = False
me_cylinder_005.use_mirror_vertex_groups = False
me_cylinder_005.update()

# ---- curves / text
cu_cube_002 = bpy.data.curves.new('Cube.002', 'CURVE')
cu_cube_002.dimensions = '3D'
_sp = cu_cube_002.splines.new('POLY'); _sp.points.add(9)
_sp.points.foreach_set('co', [1.0, -0.75, -1.0, 0.0, 1.0, -0.5, -1.0, 0.0, 1.0, -0.5, -0.5205, 0.0, 1.0, -0.75, -0.5205, 0.0, 1.0, -0.75, -1.0, 0.0, 1.0, -1.0, -1.0, 0.0, 0.75, -1.0, -1.0, 0.0, 0.75, -1.0, -0.5205, 0.0, 1.0, -1.0, -0.5205, 0.0, 1.0, -1.0, -1.0, 0.0])
_sp.order_v = 0
_sp.resolution_v = 0
_sp.use_endpoint_u = True
_sp.use_smooth = False
_sp = cu_cube_002.splines.new('POLY'); _sp.points.add(18)
_sp.points.foreach_set('co', [-1.0, 1.0, -1.0, 0.0, -1.0, 0.75, -1.0, 0.0, -1.0, 0.75, -0.5205, 0.0, -1.0, 1.0, -0.5205, 0.0, -1.0, 1.0, -1.0, 0.0, -0.75, 1.0, -1.0, 0.0, -0.5, 1.0, -1.0, 0.0, -0.25, 1.0, -1.0, 0.0, 0.0, 1.0, -1.0, 0.0, 0.25, 1.0, -1.0, 0.0, 0.5, 1.0, -1.0, 0.0, 0.75, 1.0, -1.0, 0.0, 1.0, 1.0, -1.0, 0.0, 1.0, 1.0, -0.5205, 0.0, 1.0, 0.75, -0.5205, 0.0, 1.0, 0.75, -1.0, 0.0, 1.0, 0.5, -1.0, 0.0, 1.0, 0.5, -0.5205, 0.0, 1.0, 0.75, -0.5205, 0.0])
_sp.order_v = 0
_sp.resolution_v = 0
_sp.use_endpoint_u = True
_sp.use_smooth = False
_sp = cu_cube_002.splines.new('POLY'); _sp.points.add(5)
_sp.points.foreach_set('co', [1.0, 0.5, -0.5205, 0.0, 1.0, 0.25, -0.5205, 0.0, 1.0, 0.25, -1.0, 0.0, 1.0, 0.0, -1.0, 0.0, 1.0, 0.0, -0.5205, 0.0, 1.0, 0.25, -0.5205, 0.0])
_sp.order_v = 0
_sp.resolution_v = 0
_sp.use_endpoint_u = True
_sp.use_smooth = False
_sp = cu_cube_002.splines.new('POLY'); _sp.points.add(3)
_sp.points.foreach_set('co', [1.0, 0.0, -0.5205, 0.0, 1.0, -0.25, -0.5205, 0.0, 1.0, -0.25, -1.0, 0.0, 1.0, -0.5, -1.0, 0.0])
_sp.order_v = 0
_sp.resolution_v = 0
_sp.use_endpoint_u = True
_sp.use_smooth = False
_sp = cu_cube_002.splines.new('POLY'); _sp.points.add(1)
_sp.points.foreach_set('co', [1.0, 0.25, -1.0, 0.0, 1.0, 0.5, -1.0, 0.0])
_sp.order_v = 0
_sp.resolution_v = 0
_sp.use_endpoint_u = True
_sp.use_smooth = False
_sp = cu_cube_002.splines.new('POLY'); _sp.points.add(1)
_sp.points.foreach_set('co', [1.0, -0.25, -0.5205, 0.0, 1.0, -0.5, -0.5205, 0.0])
_sp.order_v = 0
_sp.resolution_v = 0
_sp.use_endpoint_u = True
_sp.use_smooth = False
_sp = cu_cube_002.splines.new('POLY'); _sp.points.add(1)
_sp.points.foreach_set('co', [1.0, -0.25, -1.0, 0.0, 1.0, 0.0, -1.0, 0.0])
_sp.order_v = 0
_sp.resolution_v = 0
_sp.use_endpoint_u = True
_sp.use_smooth = False
_sp = cu_cube_002.splines.new('POLY'); _sp.points.add(3)
_sp.points.foreach_set('co', [0.75, -1.0, -0.5205, 0.0, 0.5, -1.0, -0.5205, 0.0, 0.5, -1.0, -1.0, 0.0, 0.75, -1.0, -1.0, 0.0])
_sp.order_v = 0
_sp.resolution_v = 0
_sp.use_endpoint_u = True
_sp.use_smooth = False
_sp = cu_cube_002.splines.new('POLY'); _sp.points.add(5)
_sp.points.foreach_set('co', [0.5, -1.0, -0.5205, 0.0, 0.25, -1.0, -0.5205, 0.0, 0.25, -1.0, -1.0, 0.0, 0.0, -1.0, -1.0, 0.0, 0.0, -1.0, -0.5205, 0.0, 0.25, -1.0, -0.5205, 0.0])
_sp.order_v = 0
_sp.resolution_v = 0
_sp.use_endpoint_u = True
_sp.use_smooth = False
_sp = cu_cube_002.splines.new('POLY'); _sp.points.add(1)
_sp.points.foreach_set('co', [0.25, -1.0, -1.0, 0.0, 0.5, -1.0, -1.0, 0.0])
_sp.order_v = 0
_sp.resolution_v = 0
_sp.use_endpoint_u = True
_sp.use_smooth = False
_sp = cu_cube_002.splines.new('POLY'); _sp.points.add(5)
_sp.points.foreach_set('co', [0.0, -1.0, -0.5205, 0.0, -0.25, -1.0, -0.5205, 0.0, -0.25, -1.0, -1.0, 0.0, -0.5, -1.0, -1.0, 0.0, -0.5, -1.0, -0.5205, 0.0, -0.25, -1.0, -0.5205, 0.0])
_sp.order_v = 0
_sp.resolution_v = 0
_sp.use_endpoint_u = True
_sp.use_smooth = False
_sp = cu_cube_002.splines.new('POLY'); _sp.points.add(11)
_sp.points.foreach_set('co', [-0.5, -1.0, -0.5205, 0.0, -0.75, -1.0, -0.5205, 0.0, -0.75, -1.0, -1.0, 0.0, -1.0, -1.0, -1.0, 0.0, -1.0, -1.0, -0.5205, 0.0, -1.0, -0.75, -0.5205, 0.0, -1.0, -0.5, -0.5205, 0.0, -1.0, -0.25, -0.5205, 0.0, -1.0, 0.0, -0.5205, 0.0, -1.0, 0.25, -0.5205, 0.0, -1.0, 0.5, -0.5205, 0.0, -1.0, 0.75, -0.5205, 0.0])
_sp.order_v = 0
_sp.resolution_v = 0
_sp.use_endpoint_u = True
_sp.use_smooth = False
_sp = cu_cube_002.splines.new('POLY'); _sp.points.add(1)
_sp.points.foreach_set('co', [-0.75, -1.0, -1.0, 0.0, -0.5, -1.0, -1.0, 0.0])
_sp.order_v = 0
_sp.resolution_v = 0
_sp.use_endpoint_u = True
_sp.use_smooth = False
_sp = cu_cube_002.splines.new('POLY'); _sp.points.add(1)
_sp.points.foreach_set('co', [-0.25, -1.0, -1.0, 0.0, 0.0, -1.0, -1.0, 0.0])
_sp.order_v = 0
_sp.resolution_v = 0
_sp.use_endpoint_u = True
_sp.use_smooth = False
_sp = cu_cube_002.splines.new('POLY'); _sp.points.add(3)
_sp.points.foreach_set('co', [-1.0, -0.75, -0.5205, 0.0, -1.0, -0.75, -1.0, 0.0, -1.0, -0.5, -1.0, 0.0, -1.0, -0.5, -0.5205, 0.0])
_sp.order_v = 0
_sp.resolution_v = 0
_sp.use_endpoint_u = True
_sp.use_smooth = False
_sp = cu_cube_002.splines.new('POLY'); _sp.points.add(3)
_sp.points.foreach_set('co', [-1.0, -0.25, -0.5205, 0.0, -1.0, -0.25, -1.0, 0.0, -1.0, 0.0, -1.0, 0.0, -1.0, 0.0, -0.5205, 0.0])
_sp.order_v = 0
_sp.resolution_v = 0
_sp.use_endpoint_u = True
_sp.use_smooth = False
_sp = cu_cube_002.splines.new('POLY'); _sp.points.add(1)
_sp.points.foreach_set('co', [-1.0, -0.25, -1.0, 0.0, -1.0, -0.5, -1.0, 0.0])
_sp.order_v = 0
_sp.resolution_v = 0
_sp.use_endpoint_u = True
_sp.use_smooth = False
_sp = cu_cube_002.splines.new('POLY'); _sp.points.add(3)
_sp.points.foreach_set('co', [-1.0, 0.25, -0.5205, 0.0, -1.0, 0.25, -1.0, 0.0, -1.0, 0.5, -1.0, 0.0, -1.0, 0.5, -0.5205, 0.0])
_sp.order_v = 0
_sp.resolution_v = 0
_sp.use_endpoint_u = True
_sp.use_smooth = False
_sp = cu_cube_002.splines.new('POLY'); _sp.points.add(1)
_sp.points.foreach_set('co', [-1.0, 0.75, -1.0, 0.0, -1.0, 0.5, -1.0, 0.0])
_sp.order_v = 0
_sp.resolution_v = 0
_sp.use_endpoint_u = True
_sp.use_smooth = False
_sp = cu_cube_002.splines.new('POLY'); _sp.points.add(1)
_sp.points.foreach_set('co', [-1.0, 0.25, -1.0, 0.0, -1.0, 0.0, -1.0, 0.0])
_sp.order_v = 0
_sp.resolution_v = 0
_sp.use_endpoint_u = True
_sp.use_smooth = False
_sp = cu_cube_002.splines.new('POLY'); _sp.points.add(2)
_sp.points.foreach_set('co', [-1.0, 1.0, -0.5205, 0.0, -0.75, 1.0, -0.5205, 0.0, -0.75, 1.0, -1.0, 0.0])
_sp.order_v = 0
_sp.resolution_v = 0
_sp.use_endpoint_u = True
_sp.use_smooth = False
_sp = cu_cube_002.splines.new('POLY'); _sp.points.add(3)
_sp.points.foreach_set('co', [-0.5, 1.0, -1.0, 0.0, -0.5, 1.0, -0.5205, 0.0, -0.25, 1.0, -0.5205, 0.0, -0.25, 1.0, -1.0, 0.0])
_sp.order_v = 0
_sp.resolution_v = 0
_sp.use_endpoint_u = True
_sp.use_smooth = False
_sp = cu_cube_002.splines.new('POLY'); _sp.points.add(3)
_sp.points.foreach_set('co', [0.0, 1.0, -1.0, 0.0, 0.0, 1.0, -0.5205, 0.0, 0.25, 1.0, -0.5205, 0.0, 0.25, 1.0, -1.0, 0.0])
_sp.order_v = 0
_sp.resolution_v = 0
_sp.use_endpoint_u = True
_sp.use_smooth = False
_sp = cu_cube_002.splines.new('POLY'); _sp.points.add(3)
_sp.points.foreach_set('co', [0.5, 1.0, -1.0, 0.0, 0.5, 1.0, -0.5205, 0.0, 0.75, 1.0, -0.5205, 0.0, 0.75, 1.0, -1.0, 0.0])
_sp.order_v = 0
_sp.resolution_v = 0
_sp.use_endpoint_u = True
_sp.use_smooth = False
_sp = cu_cube_002.splines.new('POLY'); _sp.points.add(1)
_sp.points.foreach_set('co', [0.25, 1.0, -0.5205, 0.0, 0.5, 1.0, -0.5205, 0.0])
_sp.order_v = 0
_sp.resolution_v = 0
_sp.use_endpoint_u = True
_sp.use_smooth = False
_sp = cu_cube_002.splines.new('POLY'); _sp.points.add(1)
_sp.points.foreach_set('co', [-0.75, 1.0, -0.5205, 0.0, -0.5, 1.0, -0.5205, 0.0])
_sp.order_v = 0
_sp.resolution_v = 0
_sp.use_endpoint_u = True
_sp.use_smooth = False
_sp = cu_cube_002.splines.new('POLY'); _sp.points.add(1)
_sp.points.foreach_set('co', [-0.25, 1.0, -0.5205, 0.0, 0.0, 1.0, -0.5205, 0.0])
_sp.order_v = 0
_sp.resolution_v = 0
_sp.use_endpoint_u = True
_sp.use_smooth = False
_sp = cu_cube_002.splines.new('POLY'); _sp.points.add(1)
_sp.points.foreach_set('co', [-0.75, -1.0, -0.5205, 0.0, -1.0, -1.0, -0.5205, 0.0])
_sp.order_v = 0
_sp.resolution_v = 0
_sp.use_endpoint_u = True
_sp.use_smooth = False
_sp = cu_cube_002.splines.new('POLY'); _sp.points.add(1)
_sp.points.foreach_set('co', [1.0, -0.75, -0.5205, 0.0, 1.0, -1.0, -0.5205, 0.0])
_sp.order_v = 0
_sp.resolution_v = 0
_sp.use_endpoint_u = True
_sp.use_smooth = False
_sp = cu_cube_002.splines.new('POLY'); _sp.points.add(1)
_sp.points.foreach_set('co', [1.0, 0.75, -1.0, 0.0, 1.0, 1.0, -1.0, 0.0])
_sp.order_v = 0
_sp.resolution_v = 0
_sp.use_endpoint_u = True
_sp.use_smooth = False
_sp = cu_cube_002.splines.new('POLY'); _sp.points.add(1)
_sp.points.foreach_set('co', [0.75, 1.0, -0.5205, 0.0, 1.0, 1.0, -0.5205, 0.0])
_sp.order_v = 0
_sp.resolution_v = 0
_sp.use_endpoint_u = True
_sp.use_smooth = False
_sp = cu_cube_002.splines.new('POLY'); _sp.points.add(1)
_sp.points.foreach_set('co', [-1.0, -0.75, -1.0, 0.0, -1.0, -1.0, -1.0, 0.0])
_sp.order_v = 0
_sp.resolution_v = 0
_sp.use_endpoint_u = True
_sp.use_smooth = False
cu_cube_002.materials.append(mat_material_001)
cu_cube_002.use_path_clamp = True
cu_cube_002.extrude = 0.01
cu_cube_002.fill_mode = 'FULL'
cu_cube_001 = bpy.data.curves.new('Cube.001', 'CURVE')
cu_cube_001.dimensions = '3D'
_sp = cu_cube_001.splines.new('POLY'); _sp.points.add(9)
_sp.points.foreach_set('co', [1.0, -0.75, -1.0, 0.0, 1.0, -0.5, -1.0, 0.0, 1.0, -0.5, -0.5205, 0.0, 1.0, -0.75, -0.5205, 0.0, 1.0, -0.75, -1.0, 0.0, 1.0, -1.0, -1.0, 0.0, 0.75, -1.0, -1.0, 0.0, 0.75, -1.0, -0.5205, 0.0, 1.0, -1.0, -0.5205, 0.0, 1.0, -1.0, -1.0, 0.0])
_sp.order_v = 0
_sp.resolution_v = 0
_sp.use_endpoint_u = True
_sp.use_smooth = False
_sp = cu_cube_001.splines.new('POLY'); _sp.points.add(18)
_sp.points.foreach_set('co', [-1.0, 1.0, -1.0, 0.0, -1.0, 0.75, -1.0, 0.0, -1.0, 0.75, -0.5205, 0.0, -1.0, 1.0, -0.5205, 0.0, -1.0, 1.0, -1.0, 0.0, -0.75, 1.0, -1.0, 0.0, -0.5, 1.0, -1.0, 0.0, -0.25, 1.0, -1.0, 0.0, 0.0, 1.0, -1.0, 0.0, 0.25, 1.0, -1.0, 0.0, 0.5, 1.0, -1.0, 0.0, 0.75, 1.0, -1.0, 0.0, 1.0, 1.0, -1.0, 0.0, 1.0, 1.0, -0.5205, 0.0, 1.0, 0.75, -0.5205, 0.0, 1.0, 0.75, -1.0, 0.0, 1.0, 0.5, -1.0, 0.0, 1.0, 0.5, -0.5205, 0.0, 1.0, 0.75, -0.5205, 0.0])
_sp.order_v = 0
_sp.resolution_v = 0
_sp.use_endpoint_u = True
_sp.use_smooth = False
_sp = cu_cube_001.splines.new('POLY'); _sp.points.add(5)
_sp.points.foreach_set('co', [1.0, 0.5, -0.5205, 0.0, 1.0, 0.25, -0.5205, 0.0, 1.0, 0.25, -1.0, 0.0, 1.0, 0.0, -1.0, 0.0, 1.0, 0.0, -0.5205, 0.0, 1.0, 0.25, -0.5205, 0.0])
_sp.order_v = 0
_sp.resolution_v = 0
_sp.use_endpoint_u = True
_sp.use_smooth = False
_sp = cu_cube_001.splines.new('POLY'); _sp.points.add(3)
_sp.points.foreach_set('co', [1.0, 0.0, -0.5205, 0.0, 1.0, -0.25, -0.5205, 0.0, 1.0, -0.25, -1.0, 0.0, 1.0, -0.5, -1.0, 0.0])
_sp.order_v = 0
_sp.resolution_v = 0
_sp.use_endpoint_u = True
_sp.use_smooth = False
_sp = cu_cube_001.splines.new('POLY'); _sp.points.add(1)
_sp.points.foreach_set('co', [1.0, 0.25, -1.0, 0.0, 1.0, 0.5, -1.0, 0.0])
_sp.order_v = 0
_sp.resolution_v = 0
_sp.use_endpoint_u = True
_sp.use_smooth = False
_sp = cu_cube_001.splines.new('POLY'); _sp.points.add(1)
_sp.points.foreach_set('co', [1.0, -0.25, -0.5205, 0.0, 1.0, -0.5, -0.5205, 0.0])
_sp.order_v = 0
_sp.resolution_v = 0
_sp.use_endpoint_u = True
_sp.use_smooth = False
_sp = cu_cube_001.splines.new('POLY'); _sp.points.add(1)
_sp.points.foreach_set('co', [1.0, -0.25, -1.0, 0.0, 1.0, 0.0, -1.0, 0.0])
_sp.order_v = 0
_sp.resolution_v = 0
_sp.use_endpoint_u = True
_sp.use_smooth = False
_sp = cu_cube_001.splines.new('POLY'); _sp.points.add(3)
_sp.points.foreach_set('co', [0.75, -1.0, -0.5205, 0.0, 0.5, -1.0, -0.5205, 0.0, 0.5, -1.0, -1.0, 0.0, 0.75, -1.0, -1.0, 0.0])
_sp.order_v = 0
_sp.resolution_v = 0
_sp.use_endpoint_u = True
_sp.use_smooth = False
_sp = cu_cube_001.splines.new('POLY'); _sp.points.add(5)
_sp.points.foreach_set('co', [0.5, -1.0, -0.5205, 0.0, 0.25, -1.0, -0.5205, 0.0, 0.25, -1.0, -1.0, 0.0, 0.0, -1.0, -1.0, 0.0, 0.0, -1.0, -0.5205, 0.0, 0.25, -1.0, -0.5205, 0.0])
_sp.order_v = 0
_sp.resolution_v = 0
_sp.use_endpoint_u = True
_sp.use_smooth = False
_sp = cu_cube_001.splines.new('POLY'); _sp.points.add(1)
_sp.points.foreach_set('co', [0.25, -1.0, -1.0, 0.0, 0.5, -1.0, -1.0, 0.0])
_sp.order_v = 0
_sp.resolution_v = 0
_sp.use_endpoint_u = True
_sp.use_smooth = False
_sp = cu_cube_001.splines.new('POLY'); _sp.points.add(5)
_sp.points.foreach_set('co', [0.0, -1.0, -0.5205, 0.0, -0.25, -1.0, -0.5205, 0.0, -0.25, -1.0, -1.0, 0.0, -0.5, -1.0, -1.0, 0.0, -0.5, -1.0, -0.5205, 0.0, -0.25, -1.0, -0.5205, 0.0])
_sp.order_v = 0
_sp.resolution_v = 0
_sp.use_endpoint_u = True
_sp.use_smooth = False
_sp = cu_cube_001.splines.new('POLY'); _sp.points.add(11)
_sp.points.foreach_set('co', [-0.5, -1.0, -0.5205, 0.0, -0.75, -1.0, -0.5205, 0.0, -0.75, -1.0, -1.0, 0.0, -1.0, -1.0, -1.0, 0.0, -1.0, -1.0, -0.5205, 0.0, -1.0, -0.75, -0.5205, 0.0, -1.0, -0.5, -0.5205, 0.0, -1.0, -0.25, -0.5205, 0.0, -1.0, 0.0, -0.5205, 0.0, -1.0, 0.25, -0.5205, 0.0, -1.0, 0.5, -0.5205, 0.0, -1.0, 0.75, -0.5205, 0.0])
_sp.order_v = 0
_sp.resolution_v = 0
_sp.use_endpoint_u = True
_sp.use_smooth = False
_sp = cu_cube_001.splines.new('POLY'); _sp.points.add(1)
_sp.points.foreach_set('co', [-0.75, -1.0, -1.0, 0.0, -0.5, -1.0, -1.0, 0.0])
_sp.order_v = 0
_sp.resolution_v = 0
_sp.use_endpoint_u = True
_sp.use_smooth = False
_sp = cu_cube_001.splines.new('POLY'); _sp.points.add(1)
_sp.points.foreach_set('co', [-0.25, -1.0, -1.0, 0.0, 0.0, -1.0, -1.0, 0.0])
_sp.order_v = 0
_sp.resolution_v = 0
_sp.use_endpoint_u = True
_sp.use_smooth = False
_sp = cu_cube_001.splines.new('POLY'); _sp.points.add(3)
_sp.points.foreach_set('co', [-1.0, -0.75, -0.5205, 0.0, -1.0, -0.75, -1.0, 0.0, -1.0, -0.5, -1.0, 0.0, -1.0, -0.5, -0.5205, 0.0])
_sp.order_v = 0
_sp.resolution_v = 0
_sp.use_endpoint_u = True
_sp.use_smooth = False
_sp = cu_cube_001.splines.new('POLY'); _sp.points.add(3)
_sp.points.foreach_set('co', [-1.0, -0.25, -0.5205, 0.0, -1.0, -0.25, -1.0, 0.0, -1.0, 0.0, -1.0, 0.0, -1.0, 0.0, -0.5205, 0.0])
_sp.order_v = 0
_sp.resolution_v = 0
_sp.use_endpoint_u = True
_sp.use_smooth = False
_sp = cu_cube_001.splines.new('POLY'); _sp.points.add(1)
_sp.points.foreach_set('co', [-1.0, -0.25, -1.0, 0.0, -1.0, -0.5, -1.0, 0.0])
_sp.order_v = 0
_sp.resolution_v = 0
_sp.use_endpoint_u = True
_sp.use_smooth = False
_sp = cu_cube_001.splines.new('POLY'); _sp.points.add(3)
_sp.points.foreach_set('co', [-1.0, 0.25, -0.5205, 0.0, -1.0, 0.25, -1.0, 0.0, -1.0, 0.5, -1.0, 0.0, -1.0, 0.5, -0.5205, 0.0])
_sp.order_v = 0
_sp.resolution_v = 0
_sp.use_endpoint_u = True
_sp.use_smooth = False
_sp = cu_cube_001.splines.new('POLY'); _sp.points.add(1)
_sp.points.foreach_set('co', [-1.0, 0.75, -1.0, 0.0, -1.0, 0.5, -1.0, 0.0])
_sp.order_v = 0
_sp.resolution_v = 0
_sp.use_endpoint_u = True
_sp.use_smooth = False
_sp = cu_cube_001.splines.new('POLY'); _sp.points.add(1)
_sp.points.foreach_set('co', [-1.0, 0.25, -1.0, 0.0, -1.0, 0.0, -1.0, 0.0])
_sp.order_v = 0
_sp.resolution_v = 0
_sp.use_endpoint_u = True
_sp.use_smooth = False
_sp = cu_cube_001.splines.new('POLY'); _sp.points.add(2)
_sp.points.foreach_set('co', [-1.0, 1.0, -0.5205, 0.0, -0.75, 1.0, -0.5205, 0.0, -0.75, 1.0, -1.0, 0.0])
_sp.order_v = 0
_sp.resolution_v = 0
_sp.use_endpoint_u = True
_sp.use_smooth = False
_sp = cu_cube_001.splines.new('POLY'); _sp.points.add(3)
_sp.points.foreach_set('co', [-0.5, 1.0, -1.0, 0.0, -0.5, 1.0, -0.5205, 0.0, -0.25, 1.0, -0.5205, 0.0, -0.25, 1.0, -1.0, 0.0])
_sp.order_v = 0
_sp.resolution_v = 0
_sp.use_endpoint_u = True
_sp.use_smooth = False
_sp = cu_cube_001.splines.new('POLY'); _sp.points.add(3)
_sp.points.foreach_set('co', [0.0, 1.0, -1.0, 0.0, 0.0, 1.0, -0.5205, 0.0, 0.25, 1.0, -0.5205, 0.0, 0.25, 1.0, -1.0, 0.0])
_sp.order_v = 0
_sp.resolution_v = 0
_sp.use_endpoint_u = True
_sp.use_smooth = False
_sp = cu_cube_001.splines.new('POLY'); _sp.points.add(3)
_sp.points.foreach_set('co', [0.5, 1.0, -1.0, 0.0, 0.5, 1.0, -0.5205, 0.0, 0.75, 1.0, -0.5205, 0.0, 0.75, 1.0, -1.0, 0.0])
_sp.order_v = 0
_sp.resolution_v = 0
_sp.use_endpoint_u = True
_sp.use_smooth = False
_sp = cu_cube_001.splines.new('POLY'); _sp.points.add(1)
_sp.points.foreach_set('co', [0.25, 1.0, -0.5205, 0.0, 0.5, 1.0, -0.5205, 0.0])
_sp.order_v = 0
_sp.resolution_v = 0
_sp.use_endpoint_u = True
_sp.use_smooth = False
_sp = cu_cube_001.splines.new('POLY'); _sp.points.add(1)
_sp.points.foreach_set('co', [-0.75, 1.0, -0.5205, 0.0, -0.5, 1.0, -0.5205, 0.0])
_sp.order_v = 0
_sp.resolution_v = 0
_sp.use_endpoint_u = True
_sp.use_smooth = False
_sp = cu_cube_001.splines.new('POLY'); _sp.points.add(1)
_sp.points.foreach_set('co', [-0.25, 1.0, -0.5205, 0.0, 0.0, 1.0, -0.5205, 0.0])
_sp.order_v = 0
_sp.resolution_v = 0
_sp.use_endpoint_u = True
_sp.use_smooth = False
_sp = cu_cube_001.splines.new('POLY'); _sp.points.add(1)
_sp.points.foreach_set('co', [-0.75, -1.0, -0.5205, 0.0, -1.0, -1.0, -0.5205, 0.0])
_sp.order_v = 0
_sp.resolution_v = 0
_sp.use_endpoint_u = True
_sp.use_smooth = False
_sp = cu_cube_001.splines.new('POLY'); _sp.points.add(1)
_sp.points.foreach_set('co', [1.0, -0.75, -0.5205, 0.0, 1.0, -1.0, -0.5205, 0.0])
_sp.order_v = 0
_sp.resolution_v = 0
_sp.use_endpoint_u = True
_sp.use_smooth = False
_sp = cu_cube_001.splines.new('POLY'); _sp.points.add(1)
_sp.points.foreach_set('co', [1.0, 0.75, -1.0, 0.0, 1.0, 1.0, -1.0, 0.0])
_sp.order_v = 0
_sp.resolution_v = 0
_sp.use_endpoint_u = True
_sp.use_smooth = False
_sp = cu_cube_001.splines.new('POLY'); _sp.points.add(1)
_sp.points.foreach_set('co', [0.75, 1.0, -0.5205, 0.0, 1.0, 1.0, -0.5205, 0.0])
_sp.order_v = 0
_sp.resolution_v = 0
_sp.use_endpoint_u = True
_sp.use_smooth = False
_sp = cu_cube_001.splines.new('POLY'); _sp.points.add(1)
_sp.points.foreach_set('co', [-1.0, -0.75, -1.0, 0.0, -1.0, -1.0, -1.0, 0.0])
_sp.order_v = 0
_sp.resolution_v = 0
_sp.use_endpoint_u = True
_sp.use_smooth = False
cu_cube_001.materials.append(mat_material_001)
cu_cube_001.use_path_clamp = True
cu_cube_001.extrude = 0.01
cu_cube_001.fill_mode = 'FULL'
cu_tower_plain_002 = bpy.data.curves.new('tower plain.002', 'CURVE')
cu_tower_plain_002.dimensions = '3D'
_sp = cu_tower_plain_002.splines.new('POLY'); _sp.points.add(42)
_sp.points.foreach_set('co', [-0.3938, -0.3938, 17.38, 0.0, -0.6969, -0.6969, 8.19, 0.0, -1.0, -1.0, -1.0, 0.0, 0.0, -1.0, -1.0, 0.0, 0.0, 0.0, -1.0, 0.0, 1.0, 0.0, -1.0, 0.0, 1.0, 1.0, -1.0, 0.0, 0.0, 1.0, -1.0, 0.0, -1.0, 1.0, -1.0, 0.0, -0.6969, 0.6969, 8.19, 0.0, -0.6969, 0.0, 8.19, 0.0, -0.6969, -0.6969, 8.19, 0.0, 0.0, -0.6969, 8.19, 0.0, 0.0, -0.3938, 17.38, 0.0, 0.3938, -0.3938, 17.38, 0.0, 0.3938, 0.0, 17.38, 0.0, 0.3938, 0.3938, 17.38, 0.0, 0.0, 0.3938, 17.38, 0.0, 0.0, 0.0, 17.38, 0.0, 0.0, -0.3938, 17.38, 0.0, -0.3938, -0.3938, 17.38, 0.0, -0.3938, 0.0, 17.38, 0.0, -0.3938, 0.3938, 17.38, 0.0, -0.6969, 0.6969, 8.19, 0.0, 0.0, 0.6969, 8.19, 0.0, 0.0, 1.0, -1.0, 0.0, 0.0, 0.0, -1.0, 0.0, -1.0, 0.0, -1.0, 0.0, -0.6969, 0.0, 8.19, 0.0, -0.3938, 0.0, 17.38, 0.0, 0.0, 0.0, 17.38, 0.0, 0.3938, 0.0, 17.38, 0.0, 0.6969, 0.0, 8.19, 0.0, 1.0, 0.0, -1.0, 0.0, 1.0, -1.0, -1.0, 0.0, 0.0, -1.0, -1.0, 0.0, 0.0, -0.6969, 8.19, 0.0, 0.6969, -0.6969, 8.19, 0.0, 0.6969, 0.0, 8.19, 0.0, 0.6969, 0.6969, 8.19, 0.0, 0.0, 0.6969, 8.19, 0.0, 0.0, 0.3938, 17.38, 0.0, -0.3938, 0.3938, 17.38, 0.0])
_sp.order_v = 0
_sp.resolution_v = 0
_sp.use_endpoint_u = True
_sp.use_smooth = False
_sp = cu_tower_plain_002.splines.new('POLY'); _sp.points.add(2)
_sp.points.foreach_set('co', [0.3938, -0.3938, 17.38, 0.0, 0.6969, -0.6969, 8.19, 0.0, 1.0, -1.0, -1.0, 0.0])
_sp.order_v = 0
_sp.resolution_v = 0
_sp.use_endpoint_u = True
_sp.use_smooth = False
_sp = cu_tower_plain_002.splines.new('POLY'); _sp.points.add(2)
_sp.points.foreach_set('co', [0.3938, 0.3938, 17.38, 0.0, 0.6969, 0.6969, 8.19, 0.0, 1.0, 1.0, -1.0, 0.0])
_sp.order_v = 0
_sp.resolution_v = 0
_sp.use_endpoint_u = True
_sp.use_smooth = False
_sp = cu_tower_plain_002.splines.new('POLY'); _sp.points.add(2)
_sp.points.foreach_set('co', [-1.0, 1.0, -1.0, 0.0, -1.0, 0.0, -1.0, 0.0, -1.0, -1.0, -1.0, 0.0])
_sp.order_v = 0
_sp.resolution_v = 0
_sp.use_endpoint_u = True
_sp.use_smooth = False
cu_tower_plain_002.materials.append(mat_material_006)
cu_tower_plain_002.use_path_clamp = True
cu_tower_plain_002.extrude = 0.04
cu_tower_plain_002.fill_mode = 'FULL'

# ---- objects
ob_cube = bpy.data.objects.new('Cube', me_cube)
ob_cube_001 = bpy.data.objects.new('Cube.001', me_cube_001)
ob_tower_plain = bpy.data.objects.new('tower plain', me_cube_002)
ob_cube_002 = bpy.data.objects.new('Cube.002', cu_cube_002)
ob_cube_003 = bpy.data.objects.new('Cube.003', cu_cube_001)
ob_plane = bpy.data.objects.new('Plane', me_plane)
ob_plane_001 = bpy.data.objects.new('Plane.001', me_plane_001)
ob_cylinder = bpy.data.objects.new('Cylinder', me_cylinder)
ob_cylinder_001 = bpy.data.objects.new('Cylinder.001', me_cylinder_001)
ob_cylinder_002 = bpy.data.objects.new('Cylinder.002', me_cylinder_002)
ob_cylinder_003 = bpy.data.objects.new('Cylinder.003', me_cylinder_003)
ob_tower_plain_002 = bpy.data.objects.new('tower plain.002', cu_tower_plain_002)
ob_cylinder_004 = bpy.data.objects.new('Cylinder.004', me_cylinder_004)
ob_cylinder_005 = bpy.data.objects.new('Cylinder.005', me_cylinder_005)

# ---- transforms, parenting, visibility, modifiers, constraints
ob_cube.location = (0.0, 0.0, 0.1509)
ob_cube.scale = (0.6195, 0.6195, 0.1239)
ob_cube.lock_rotations_4d = False
ob_cube.empty_display_type = 'ARROWS'
ob_cube.lineart.crease_threshold = 0.0
ob_cube_001.location = (0.0, 0.0, 0.0)
ob_cube_001.scale = (1.0, 1.0, 0.2)
ob_cube_001.lock_rotations_4d = False
ob_cube_001.empty_display_type = 'ARROWS'
ob_cube_001.lineart.crease_threshold = 0.0
_m = ob_cube_001.modifiers.new('Bevel', 'BEVEL')
_m.limit_method = 'NONE'
ob_tower_plain.location = (0.0, 0.0, 0.3742)
ob_tower_plain.scale = (0.5647, 0.5647, 0.1129)
ob_tower_plain.lock_rotations_4d = False
ob_tower_plain.empty_display_type = 'ARROWS'
ob_tower_plain.lineart.crease_threshold = 0.0
ob_cube_002.location = (0.0, 6.946e-09, 1.787)
ob_cube_002.scale = (0.4826, 0.4826, 0.4826)
ob_cube_002.lineart.crease_threshold = 0.0
_m = ob_cube_002.modifiers.new('Solidify', 'SOLIDIFY')
_m.thickness = 0.04
_m.offset = 0.0
ob_cube_003.location = (0.0, 6.946e-09, 2.642)
ob_cube_003.scale = (0.3066, 0.3066, 0.3066)
ob_cube_003.lineart.crease_threshold = 0.0
_m = ob_cube_003.modifiers.new('Solidify', 'SOLIDIFY')
_m.thickness = 0.04
_m.offset = 0.0
ob_plane.location = (0.0, 0.0, 1.303)
ob_plane.scale = (0.4945, 0.4945, 0.4945)
ob_plane.lineart.crease_threshold = 0.0
_m = ob_plane.modifiers.new('Solidify', 'SOLIDIFY')
ob_plane_001.location = (0.0, 0.0, 2.329)
ob_plane_001.scale = (0.3116, 0.3116, 0.3116)
ob_plane_001.lineart.crease_threshold = 0.0
_m = ob_plane_001.modifiers.new('Solidify', 'SOLIDIFY')
ob_cylinder.location = (0.0, 0.0, 0.2871)
ob_cylinder.scale = (0.06503, 0.06503, 0.06503)
ob_cylinder.lineart.crease_threshold = 0.0
ob_cylinder_001.location = (0.0, 0.0, 0.7191)
ob_cylinder_001.scale = (0.09532, 0.09532, 0.0009233)
ob_cylinder_001.lineart.crease_threshold = 0.0
ob_cylinder_002.location = (0.0, 0.0, 1.27)
ob_cylinder_002.scale = (0.09532, 0.09532, 0.0009233)
ob_cylinder_002.lineart.crease_threshold = 0.0
ob_cylinder_003.location = (0.0, 0.0, 1.735)
ob_cylinder_003.scale = (0.09532, 0.09532, 0.0009233)
ob_cylinder_003.lineart.crease_threshold = 0.0
ob_tower_plain_002.location = (0.0, 0.0, 0.3742)
ob_tower_plain_002.scale = (0.5647, 0.5647, 0.1129)
ob_tower_plain_002.lock_rotations_4d = False
ob_tower_plain_002.empty_display_type = 'ARROWS'
ob_tower_plain_002.lineart.crease_threshold = 0.0
_m = ob_tower_plain_002.modifiers.new('Solidify', 'SOLIDIFY')
_m.thickness = 0.08
_m.offset = 0.0
_m = ob_tower_plain_002.modifiers.new('Bevel', 'BEVEL')
_m.limit_method = 'NONE'
_m.edge_weight = ''
_m.vertex_weight = ''
ob_cylinder_004.location = (-0.5439, -0.8415, 0.2871)
ob_cylinder_004.scale = (0.06503, 0.06503, 0.06503)
ob_cylinder_004.lineart.crease_threshold = 0.0
ob_cylinder_005.location = (-0.3531, -0.8415, 0.2871)
ob_cylinder_005.scale = (0.06503, 0.06503, 0.06503)
ob_cylinder_005.lineart.crease_threshold = 0.0

# ---- collection membership
col_collection.objects.link(ob_cube)
col_collection.objects.link(ob_cube_001)
col_collection.objects.link(ob_tower_plain)
col_collection.objects.link(ob_cube_002)
col_collection.objects.link(ob_cube_003)
col_collection.objects.link(ob_plane)
col_collection.objects.link(ob_plane_001)
col_collection.objects.link(ob_cylinder)
col_collection.objects.link(ob_cylinder_001)
col_collection.objects.link(ob_cylinder_002)
col_collection.objects.link(ob_cylinder_003)
col_collection.objects.link(ob_tower_plain_002)
col_collection.objects.link(ob_cylinder_004)
col_collection.objects.link(ob_cylinder_005)

# ---- scene / render settings (as saved in the file)
scene.frame_start = 1; scene.frame_end = 250; scene.frame_set(1)
scene.render.engine = 'BLENDER_EEVEE_NEXT'
scene.cycles.use_denoising = False
scene.cycles.samples = 128
scene.cycles.sampling_pattern = 'TABULATED_SOBOL'
scene.cycles.use_adaptive_sampling = False
scene.cycles.use_light_tree = False
scene.view_settings.view_transform = 'Filmic'
bpy.context.view_layer.update()

# ---- added for rendering (the .blend has no active camera and no usable light): camera, sun
cam_auto = bpy.data.cameras.new('AutoCamera')
cam_auto.lens = 50.0
cam_auto.sensor_width = 36.0
cam_auto.clip_end = 1000.0
ob_auto_camera = bpy.data.objects.new('AutoCamera', cam_auto)
scene.collection.objects.link(ob_auto_camera)
ob_auto_camera.location = (4.22015, -5.10496, 4.56661)
ob_auto_camera.rotation_euler = (1.09748, -7.21219e-08, 0.694738)
scene.camera = ob_auto_camera
light_auto_sun = bpy.data.lights.new('AutoSun', 'SUN')
light_auto_sun.energy = 3.0
light_auto_sun.angle = 0.0523599
ob_auto_sun = bpy.data.objects.new('AutoSun', light_auto_sun)
scene.collection.objects.link(ob_auto_sun)
ob_auto_sun.rotation_euler = (0.872665, 0.174533, 0.523599)
bpy.context.view_layer.update()
